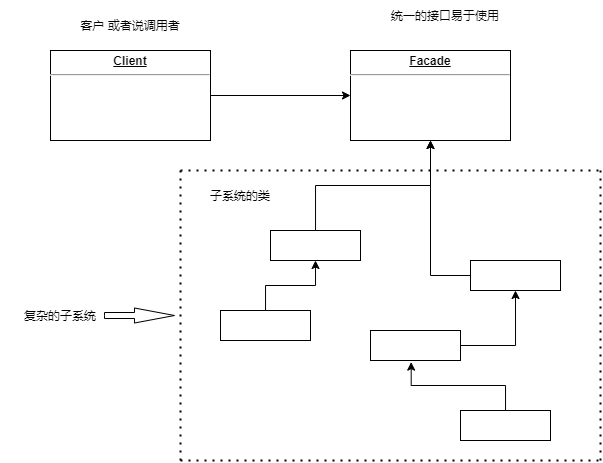

The diagram above was exported from draw.io. Its source (the exported page's mxGraphModel, read from the mxfile embedded in the PNG):
<mxGraphModel dx="760" dy="597" grid="1" gridSize="10" guides="1" tooltips="1" connect="1" arrows="1" fold="1" page="1" pageScale="1" pageWidth="827" pageHeight="1169" math="0" shadow="0">
  <root>
    <mxCell id="0" />
    <mxCell id="1" parent="0" />
    <mxCell id="waO6A4aHWis0_1Cj6Bzv-8" style="edgeStyle=orthogonalEdgeStyle;rounded=0;orthogonalLoop=1;jettySize=auto;html=1;entryX=0;entryY=0.5;entryDx=0;entryDy=0;" edge="1" parent="1" source="waO6A4aHWis0_1Cj6Bzv-5" target="waO6A4aHWis0_1Cj6Bzv-7">
      <mxGeometry relative="1" as="geometry" />
    </mxCell>
    <mxCell id="waO6A4aHWis0_1Cj6Bzv-5" value="&lt;p style=&quot;margin: 0px ; margin-top: 4px ; text-align: center ; text-decoration: underline&quot;&gt;&lt;b&gt;Client&lt;/b&gt;&lt;/p&gt;&lt;hr&gt;&lt;p style=&quot;margin: 0px ; margin-left: 8px&quot;&gt;&lt;br&gt;&lt;/p&gt;" style="verticalAlign=top;align=left;overflow=fill;fontSize=12;fontFamily=Helvetica;html=1;" vertex="1" parent="1">
      <mxGeometry x="80" y="270" width="160" height="90" as="geometry" />
    </mxCell>
    <mxCell id="waO6A4aHWis0_1Cj6Bzv-7" value="&lt;p style=&quot;margin: 0px ; margin-top: 4px ; text-align: center ; text-decoration: underline&quot;&gt;&lt;b&gt;Facade&lt;/b&gt;&lt;/p&gt;&lt;hr&gt;&lt;p style=&quot;margin: 0px ; margin-left: 8px&quot;&gt;&lt;br&gt;&lt;/p&gt;" style="verticalAlign=top;align=left;overflow=fill;fontSize=12;fontFamily=Helvetica;html=1;" vertex="1" parent="1">
      <mxGeometry x="380" y="270" width="160" height="90" as="geometry" />
    </mxCell>
    <mxCell id="waO6A4aHWis0_1Cj6Bzv-14" style="edgeStyle=orthogonalEdgeStyle;rounded=0;orthogonalLoop=1;jettySize=auto;html=1;entryX=0.5;entryY=1;entryDx=0;entryDy=0;" edge="1" parent="1" source="waO6A4aHWis0_1Cj6Bzv-9" target="waO6A4aHWis0_1Cj6Bzv-7">
      <mxGeometry relative="1" as="geometry" />
    </mxCell>
    <mxCell id="waO6A4aHWis0_1Cj6Bzv-9" value="" style="rounded=0;whiteSpace=wrap;html=1;" vertex="1" parent="1">
      <mxGeometry x="300" y="450" width="90" height="30" as="geometry" />
    </mxCell>
    <mxCell id="waO6A4aHWis0_1Cj6Bzv-15" style="edgeStyle=orthogonalEdgeStyle;rounded=0;orthogonalLoop=1;jettySize=auto;html=1;" edge="1" parent="1" source="waO6A4aHWis0_1Cj6Bzv-10">
      <mxGeometry relative="1" as="geometry">
        <mxPoint x="460" y="359.9999999999999" as="targetPoint" />
      </mxGeometry>
    </mxCell>
    <mxCell id="waO6A4aHWis0_1Cj6Bzv-10" value="" style="rounded=0;whiteSpace=wrap;html=1;" vertex="1" parent="1">
      <mxGeometry x="500" y="480" width="90" height="30" as="geometry" />
    </mxCell>
    <mxCell id="waO6A4aHWis0_1Cj6Bzv-16" style="edgeStyle=orthogonalEdgeStyle;rounded=0;orthogonalLoop=1;jettySize=auto;html=1;entryX=0.5;entryY=1;entryDx=0;entryDy=0;" edge="1" parent="1" source="waO6A4aHWis0_1Cj6Bzv-11" target="waO6A4aHWis0_1Cj6Bzv-9">
      <mxGeometry relative="1" as="geometry" />
    </mxCell>
    <mxCell id="waO6A4aHWis0_1Cj6Bzv-11" value="" style="rounded=0;whiteSpace=wrap;html=1;" vertex="1" parent="1">
      <mxGeometry x="250" y="530" width="90" height="30" as="geometry" />
    </mxCell>
    <mxCell id="waO6A4aHWis0_1Cj6Bzv-17" style="edgeStyle=orthogonalEdgeStyle;rounded=0;orthogonalLoop=1;jettySize=auto;html=1;entryX=0.5;entryY=1;entryDx=0;entryDy=0;" edge="1" parent="1" source="waO6A4aHWis0_1Cj6Bzv-12" target="waO6A4aHWis0_1Cj6Bzv-10">
      <mxGeometry relative="1" as="geometry" />
    </mxCell>
    <mxCell id="waO6A4aHWis0_1Cj6Bzv-12" value="" style="rounded=0;whiteSpace=wrap;html=1;" vertex="1" parent="1">
      <mxGeometry x="400" y="550" width="90" height="30" as="geometry" />
    </mxCell>
    <mxCell id="waO6A4aHWis0_1Cj6Bzv-18" style="edgeStyle=orthogonalEdgeStyle;rounded=0;orthogonalLoop=1;jettySize=auto;html=1;entryX=0.452;entryY=1.054;entryDx=0;entryDy=0;entryPerimeter=0;" edge="1" parent="1" source="waO6A4aHWis0_1Cj6Bzv-13" target="waO6A4aHWis0_1Cj6Bzv-12">
      <mxGeometry relative="1" as="geometry" />
    </mxCell>
    <mxCell id="waO6A4aHWis0_1Cj6Bzv-13" value="" style="rounded=0;whiteSpace=wrap;html=1;" vertex="1" parent="1">
      <mxGeometry x="490" y="630" width="90" height="30" as="geometry" />
    </mxCell>
    <mxCell id="waO6A4aHWis0_1Cj6Bzv-19" value="" style="endArrow=none;dashed=1;html=1;dashPattern=1 3;strokeWidth=2;rounded=0;" edge="1" parent="1">
      <mxGeometry width="50" height="50" relative="1" as="geometry">
        <mxPoint x="210" y="390" as="sourcePoint" />
        <mxPoint x="630" y="390" as="targetPoint" />
      </mxGeometry>
    </mxCell>
    <mxCell id="waO6A4aHWis0_1Cj6Bzv-20" value="" style="endArrow=none;dashed=1;html=1;dashPattern=1 3;strokeWidth=2;rounded=0;" edge="1" parent="1">
      <mxGeometry width="50" height="50" relative="1" as="geometry">
        <mxPoint x="210" y="390" as="sourcePoint" />
        <mxPoint x="210" y="680" as="targetPoint" />
      </mxGeometry>
    </mxCell>
    <mxCell id="waO6A4aHWis0_1Cj6Bzv-21" value="" style="endArrow=none;dashed=1;html=1;dashPattern=1 3;strokeWidth=2;rounded=0;" edge="1" parent="1">
      <mxGeometry width="50" height="50" relative="1" as="geometry">
        <mxPoint x="210" y="680" as="sourcePoint" />
        <mxPoint x="630" y="680" as="targetPoint" />
      </mxGeometry>
    </mxCell>
    <mxCell id="waO6A4aHWis0_1Cj6Bzv-22" value="" style="endArrow=none;dashed=1;html=1;dashPattern=1 3;strokeWidth=2;rounded=0;" edge="1" parent="1">
      <mxGeometry width="50" height="50" relative="1" as="geometry">
        <mxPoint x="630" y="680" as="sourcePoint" />
        <mxPoint x="630" y="390" as="targetPoint" />
      </mxGeometry>
    </mxCell>
    <mxCell id="waO6A4aHWis0_1Cj6Bzv-23" value="子系统的类" style="text;html=1;strokeColor=none;fillColor=none;align=center;verticalAlign=middle;whiteSpace=wrap;rounded=0;" vertex="1" parent="1">
      <mxGeometry x="220" y="400" width="100" height="30" as="geometry" />
    </mxCell>
    <mxCell id="waO6A4aHWis0_1Cj6Bzv-24" value="客户 或者说调用者" style="text;html=1;strokeColor=none;fillColor=none;align=center;verticalAlign=middle;whiteSpace=wrap;rounded=0;" vertex="1" parent="1">
      <mxGeometry x="95" y="230" width="130" height="30" as="geometry" />
    </mxCell>
    <mxCell id="waO6A4aHWis0_1Cj6Bzv-25" value="统一的接口易于使用" style="text;html=1;strokeColor=none;fillColor=none;align=center;verticalAlign=middle;whiteSpace=wrap;rounded=0;" vertex="1" parent="1">
      <mxGeometry x="390" y="220" width="170" height="30" as="geometry" />
    </mxCell>
    <mxCell id="waO6A4aHWis0_1Cj6Bzv-26" value="复杂的子系统" style="text;html=1;strokeColor=none;fillColor=none;align=center;verticalAlign=middle;whiteSpace=wrap;rounded=0;" vertex="1" parent="1">
      <mxGeometry x="30" y="520" width="120" height="30" as="geometry" />
    </mxCell>
    <mxCell id="waO6A4aHWis0_1Cj6Bzv-27" value="" style="html=1;shadow=0;dashed=0;align=center;verticalAlign=middle;shape=mxgraph.arrows2.arrow;dy=0.6;dx=40;notch=0;" vertex="1" parent="1">
      <mxGeometry x="134" y="527.5" width="70" height="15" as="geometry" />
    </mxCell>
  </root>
</mxGraphModel>